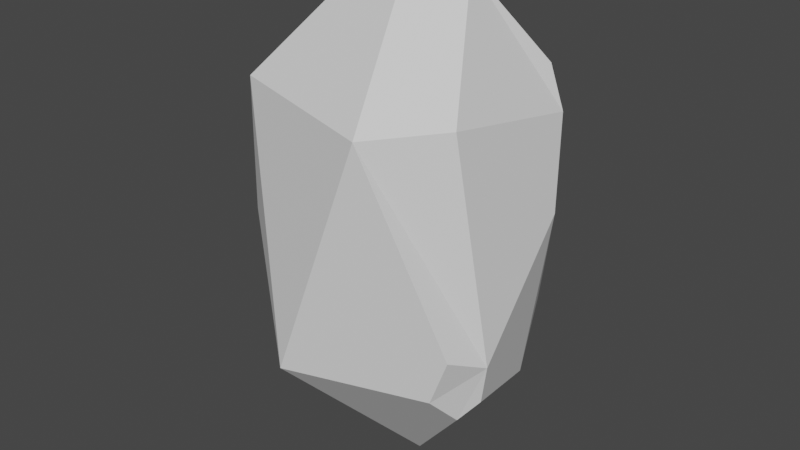 # Source: Asteroide2.blend  (saved by Blender 2.92.15; exported with 4.5.12 LTS)
import bpy
from mathutils import Matrix  # noqa: F401  (used for matrix-valued properties, if any)

bpy.ops.wm.read_factory_settings(use_empty=True)
scene = bpy.context.scene
scene.name = 'Scene'

# ---- collections
col_collection = bpy.data.collections.new('Collection'); scene.collection.children.link(col_collection)

# ---- world
world_world = bpy.data.worlds.new('World'); scene.world = world_world
world_world.use_nodes = True; world_world.node_tree.nodes.clear()
_N = world_world.node_tree.nodes; _L = world_world.node_tree.links
n0 = _N.new('ShaderNodeOutputWorld'); n0.name = 'World Output'; n0.location = (300, 300)
n1 = _N.new('ShaderNodeBackground'); n1.name = 'Background'; n1.location = (10, 300)
n1.inputs[0].default_value = (0.05088, 0.05088, 0.05088, 1.0)
_L.new(n1.outputs[0], n0.inputs[0])
n0.is_active_output = True
world_world.color = (0.05088, 0.05088, 0.05088)
world_world.use_sun_shadow = False
world_world.sun_shadow_jitter_overblur = 0.0

# ---- meshes
me_icosphere_001 = bpy.data.meshes.new('Icosphere.001')
me_icosphere_001.from_pydata([(0.0, 0.0, -1.0), (-0.2764, -0.8506, -0.4472), (0.2764, -0.8506, 0.4472), (-0.7236, -0.5257, 0.4472), (-0.4869, 0.625, 0.434), (-0.3376, 0.5996, 0.4389), (0.08656, -0.2664, 0.8269), (0.2801, 0.0, 0.8269), (-0.2266, -0.1646, 0.8269), (-0.6495, 0.0, -0.5986), (-0.8731, -0.3973, -0.08217), (-0.9597, 0.1917, 0.013), (0.4672, 0.3394, -0.6431), (0.3693, 0.6408, -0.4472), (0.6493, 0.2991, 0.0297), (0.5599, -0.4604, 0.4472), (0.5809, 0.4226, 0.3493), (0.4542, 0.4768, 0.4462), (0.5145, 0.3857, 0.5089), (0.6665, -0.3332, -0.4908), (0.7076, -0.3484, -0.3447), (0.6362, -0.5892, -0.2724), (0.5282, -0.5892, -0.4472), (0.5822, -0.423, -0.5553), (-0.1966, 0.6051, -0.6068), (-0.473, 0.6611, -0.3148), (-0.3448, 0.7773, -0.1608), (-0.2965, 0.7681, -0.1558), (0.01228, 0.7568, -0.4472)], [], [(1, 22, 21, 2), (10, 1, 3), (11, 10, 3, 4), (26, 25, 11, 4), (12, 13, 14), (20, 19, 12, 14), (0, 1, 10, 9), (1, 2, 3), (0, 24, 28, 13, 12), (13, 28, 27, 5), (0, 23, 22, 1), (2, 15, 7, 6), (4, 3, 8), (5, 4, 8, 7), (7, 18, 17, 5), (6, 7, 8), (3, 2, 6, 8), (9, 10, 11), (27, 26, 4, 5), (17, 16, 14, 13, 5), (21, 20, 14, 15, 2), (16, 17, 18), (14, 16, 18, 7, 15), (19, 20, 21, 22, 23), (19, 23, 0, 12), (24, 25, 26, 27, 28), (0, 9, 11, 25, 24)])
_uv = me_icosphere_001.uv_layers.new(name='UVMap')
_uv.uv.foreach_set('vector', [0.9091, 0.1575, 0.7628, 0.1575, 0.745, 0.1882, 0.8182, 0.3149, 0.1569, 0.2006, 0.0, 0.1575, 0.09091, 0.3149, 0.2067, 0.2006, 0.1569, 0.2006, 0.09091, 0.3149, 0.2727, 0.3149, 0.3341, 0.2086, 0.3185, 0.1699, 0.2067, 0.2006, 0.2727, 0.3149, 0.5777, 0.1017, 0.481, 0.1575, 0.5639, 0.2414, 0.6921, 0.1755, 0.694, 0.145, 0.5777, 0.1017, 0.5639, 0.2414, 0.09091, 0.0, 0.0, 0.1575, 0.1569, 0.2006, 0.1569, 0.1143, 0.9091, 0.1575, 0.8182, 0.3149, 1.0, 0.3149, 0.4545, 0.0, 0.3899, 0.112, 0.4161, 0.1575, 0.481, 0.1575, 0.5132, 0.1017, 0.481, 0.1575, 0.4161, 0.1575, 0.3935, 0.2092, 0.4545, 0.3149, 0.8182, 0.0, 0.745, 0.1267, 0.7628, 0.1575, 0.9091, 0.1575, 0.8182, 0.3149, 0.7348, 0.3149, 0.6988, 0.4231, 0.7557, 0.4231, 0.2727, 0.3149, 0.09091, 0.3149, 0.1533, 0.4231, 0.4545, 0.3149, 0.2727, 0.3149, 0.1533, 0.4231, 0.3786, 0.462, 0.5739, 0.4231, 0.5438, 0.3325, 0.5281, 0.3149, 0.4545, 0.3149, 0.8806, 0.4231, 0.6208, 0.4231, 0.1533, 0.4231, 1.0, 0.3149, 0.8182, 0.3149, 0.8806, 0.4231, 0.9376, 0.4231, 0.2067, 0.1143, 0.1569, 0.2006, 0.2067, 0.2006, 0.3935, 0.2092, 0.3341, 0.2086, 0.2727, 0.3149, 0.4545, 0.3149, 0.5281, 0.3149, 0.544, 0.2977, 0.5639, 0.2414, 0.481, 0.1575, 0.4545, 0.3149, 0.745, 0.1882, 0.6921, 0.1755, 0.5639, 0.2414, 0.7348, 0.3149, 0.8182, 0.3149, 0.544, 0.2977, 0.5281, 0.3149, 0.5438, 0.3325, 0.5639, 0.2414, 0.544, 0.2977, 0.5438, 0.3325, 0.5739, 0.4231, 0.7348, 0.3149, 0.694, 0.145, 0.6921, 0.1755, 0.745, 0.1882, 0.7628, 0.1575, 0.745, 0.1267, 0.694, 0.145, 0.7095, 0.1267, 0.6364, 0.0, 0.5777, 0.1017, 0.3899, 0.112, 0.3185, 0.1699, 0.3341, 0.2086, 0.3935, 0.2092, 0.4161, 0.1575, 0.2727, 0.0, 0.2067, 0.1143, 0.2067, 0.2006, 0.3185, 0.1699, 0.3374, 0.112])
me_icosphere_001.use_remesh_fix_poles = True
me_icosphere_001.use_remesh_preserve_attributes = False
me_icosphere_001.use_mirror_vertex_groups = False
me_icosphere_001.update()

# ---- objects
ob_icosphere = bpy.data.objects.new('Icosphere', me_icosphere_001)

# ---- transforms, parenting, visibility, modifiers, constraints
ob_icosphere.location = (0.0, 0.0, 0.0)
ob_icosphere.scale = (1.0, 1.0, 1.62)
ob_icosphere.lineart.crease_threshold = 0.0

# ---- collection membership
col_collection.objects.link(ob_icosphere)

# ---- scene / render settings (as saved in the file)
scene.frame_start = 1; scene.frame_end = 250; scene.frame_set(1)
scene.render.engine = 'BLENDER_EEVEE_NEXT'
scene.cycles.use_denoising = False
scene.cycles.samples = 128
scene.cycles.sampling_pattern = 'TABULATED_SOBOL'
scene.cycles.use_adaptive_sampling = False
scene.cycles.use_light_tree = False
scene.view_settings.view_transform = 'Filmic'
bpy.context.view_layer.update()

# ---- added for rendering (the .blend has no active camera and no usable light): camera, sun
cam_auto = bpy.data.cameras.new('AutoCamera')
cam_auto.lens = 50.0
cam_auto.sensor_width = 36.0
cam_auto.clip_end = 1000.0
ob_auto_camera = bpy.data.objects.new('AutoCamera', cam_auto)
scene.collection.objects.link(ob_auto_camera)
ob_auto_camera.location = (3.35897, -4.21868, 2.64779)
ob_auto_camera.rotation_euler = (1.09748, -7.21219e-08, 0.694738)
scene.camera = ob_auto_camera
light_auto_sun = bpy.data.lights.new('AutoSun', 'SUN')
light_auto_sun.energy = 3.0
light_auto_sun.angle = 0.0523599
ob_auto_sun = bpy.data.objects.new('AutoSun', light_auto_sun)
scene.collection.objects.link(ob_auto_sun)
ob_auto_sun.rotation_euler = (0.872665, 0.174533, 0.523599)
bpy.context.view_layer.update()
